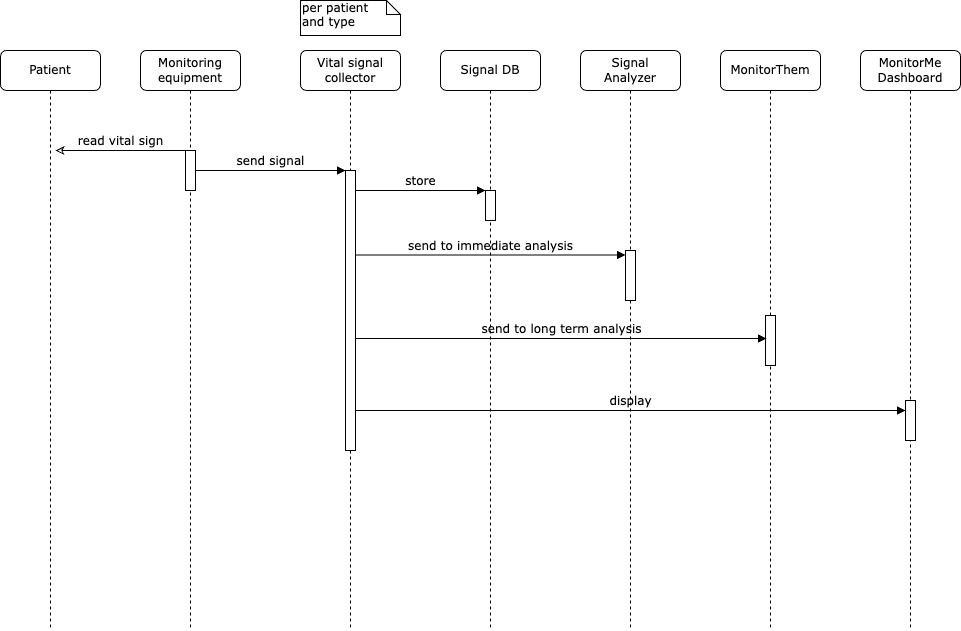

The diagram above was exported from draw.io. Its source (the exported page's mxGraphModel, read from the mxfile embedded in the PNG):
<mxGraphModel dx="954" dy="581" grid="1" gridSize="10" guides="1" tooltips="1" connect="1" arrows="1" fold="1" page="1" pageScale="1" pageWidth="1100" pageHeight="850" background="none" math="0" shadow="0">
  <root>
    <mxCell id="0" />
    <mxCell id="1" parent="0" />
    <mxCell id="7baba1c4bc27f4b0-2" value="Monitoring&lt;br&gt;equipment" style="shape=umlLifeline;perimeter=lifelinePerimeter;whiteSpace=wrap;html=1;container=1;collapsible=0;recursiveResize=0;outlineConnect=0;rounded=1;shadow=0;comic=0;labelBackgroundColor=none;strokeWidth=1;fontFamily=Verdana;fontSize=12;align=center;" parent="1" vertex="1">
      <mxGeometry x="240" y="80" width="100" height="580" as="geometry" />
    </mxCell>
    <mxCell id="7baba1c4bc27f4b0-10" value="" style="html=1;points=[];perimeter=orthogonalPerimeter;rounded=0;shadow=0;comic=0;labelBackgroundColor=none;strokeWidth=1;fontFamily=Verdana;fontSize=12;align=center;" parent="7baba1c4bc27f4b0-2" vertex="1">
      <mxGeometry x="45" y="100" width="10" height="40" as="geometry" />
    </mxCell>
    <mxCell id="7baba1c4bc27f4b0-3" value="Vital signal&lt;br&gt;collector" style="shape=umlLifeline;perimeter=lifelinePerimeter;whiteSpace=wrap;html=1;container=1;collapsible=0;recursiveResize=0;outlineConnect=0;rounded=1;shadow=0;comic=0;labelBackgroundColor=none;strokeWidth=1;fontFamily=Verdana;fontSize=12;align=center;" parent="1" vertex="1">
      <mxGeometry x="400" y="80" width="100" height="580" as="geometry" />
    </mxCell>
    <mxCell id="7baba1c4bc27f4b0-13" value="" style="html=1;points=[];perimeter=orthogonalPerimeter;rounded=0;shadow=0;comic=0;labelBackgroundColor=none;strokeWidth=1;fontFamily=Verdana;fontSize=12;align=center;" parent="7baba1c4bc27f4b0-3" vertex="1">
      <mxGeometry x="45" y="120" width="10" height="280" as="geometry" />
    </mxCell>
    <mxCell id="8C5SrvLcjW7AUqK3iYuI-5" value="send to immediate analysis" style="html=1;verticalAlign=bottom;endArrow=block;labelBackgroundColor=none;fontFamily=Verdana;fontSize=12;edgeStyle=elbowEdgeStyle;elbow=vertical;" edge="1" parent="7baba1c4bc27f4b0-3" target="8C5SrvLcjW7AUqK3iYuI-1">
      <mxGeometry relative="1" as="geometry">
        <mxPoint x="55" y="204.5" as="sourcePoint" />
        <Array as="points">
          <mxPoint x="60" y="204.5" />
        </Array>
        <mxPoint x="320" y="205" as="targetPoint" />
        <mxPoint as="offset" />
      </mxGeometry>
    </mxCell>
    <mxCell id="7baba1c4bc27f4b0-4" value="Signal DB" style="shape=umlLifeline;perimeter=lifelinePerimeter;whiteSpace=wrap;html=1;container=1;collapsible=0;recursiveResize=0;outlineConnect=0;rounded=1;shadow=0;comic=0;labelBackgroundColor=none;strokeWidth=1;fontFamily=Verdana;fontSize=12;align=center;" parent="1" vertex="1">
      <mxGeometry x="540" y="80" width="100" height="580" as="geometry" />
    </mxCell>
    <mxCell id="8C5SrvLcjW7AUqK3iYuI-8" value="display" style="html=1;verticalAlign=bottom;endArrow=block;labelBackgroundColor=none;fontFamily=Verdana;fontSize=12;edgeStyle=elbowEdgeStyle;elbow=vertical;" edge="1" parent="7baba1c4bc27f4b0-4" target="7baba1c4bc27f4b0-25">
      <mxGeometry x="-0.0018" relative="1" as="geometry">
        <mxPoint x="-85" y="360" as="sourcePoint" />
        <Array as="points" />
        <mxPoint x="440" y="360" as="targetPoint" />
        <mxPoint as="offset" />
      </mxGeometry>
    </mxCell>
    <mxCell id="7baba1c4bc27f4b0-5" value="Signal&lt;br&gt;Analyzer" style="shape=umlLifeline;perimeter=lifelinePerimeter;whiteSpace=wrap;html=1;container=1;collapsible=0;recursiveResize=0;outlineConnect=0;rounded=1;shadow=0;comic=0;labelBackgroundColor=none;strokeWidth=1;fontFamily=Verdana;fontSize=12;align=center;" parent="1" vertex="1">
      <mxGeometry x="680" y="80" width="100" height="580" as="geometry" />
    </mxCell>
    <mxCell id="8C5SrvLcjW7AUqK3iYuI-1" value="" style="html=1;points=[];perimeter=orthogonalPerimeter;rounded=0;shadow=0;comic=0;labelBackgroundColor=none;strokeWidth=1;fontFamily=Verdana;fontSize=12;align=center;" vertex="1" parent="7baba1c4bc27f4b0-5">
      <mxGeometry x="45" y="200" width="10" height="50" as="geometry" />
    </mxCell>
    <mxCell id="7baba1c4bc27f4b0-6" value="MonitorThem" style="shape=umlLifeline;perimeter=lifelinePerimeter;whiteSpace=wrap;html=1;container=1;collapsible=0;recursiveResize=0;outlineConnect=0;rounded=1;shadow=0;comic=0;labelBackgroundColor=none;strokeWidth=1;fontFamily=Verdana;fontSize=12;align=center;" parent="1" vertex="1">
      <mxGeometry x="820" y="80" width="100" height="580" as="geometry" />
    </mxCell>
    <mxCell id="8C5SrvLcjW7AUqK3iYuI-6" value="" style="html=1;points=[];perimeter=orthogonalPerimeter;rounded=0;shadow=0;comic=0;labelBackgroundColor=none;strokeWidth=1;fontFamily=Verdana;fontSize=12;align=center;" vertex="1" parent="7baba1c4bc27f4b0-6">
      <mxGeometry x="45" y="265" width="10" height="50" as="geometry" />
    </mxCell>
    <mxCell id="7baba1c4bc27f4b0-7" value="MonitorMe&lt;br&gt;Dashboard" style="shape=umlLifeline;perimeter=lifelinePerimeter;whiteSpace=wrap;html=1;container=1;collapsible=0;recursiveResize=0;outlineConnect=0;rounded=1;shadow=0;comic=0;labelBackgroundColor=none;strokeWidth=1;fontFamily=Verdana;fontSize=12;align=center;" parent="1" vertex="1">
      <mxGeometry x="960" y="80" width="100" height="580" as="geometry" />
    </mxCell>
    <mxCell id="7baba1c4bc27f4b0-8" value="Patient" style="shape=umlLifeline;perimeter=lifelinePerimeter;whiteSpace=wrap;html=1;container=1;collapsible=0;recursiveResize=0;outlineConnect=0;rounded=1;shadow=0;comic=0;labelBackgroundColor=none;strokeWidth=1;fontFamily=Verdana;fontSize=12;align=center;" parent="1" vertex="1">
      <mxGeometry x="100" y="80" width="100" height="580" as="geometry" />
    </mxCell>
    <mxCell id="7baba1c4bc27f4b0-16" value="" style="html=1;points=[];perimeter=orthogonalPerimeter;rounded=0;shadow=0;comic=0;labelBackgroundColor=none;strokeWidth=1;fontFamily=Verdana;fontSize=12;align=center;" parent="1" vertex="1">
      <mxGeometry x="585" y="220" width="10" height="30" as="geometry" />
    </mxCell>
    <mxCell id="7baba1c4bc27f4b0-17" value="store" style="html=1;verticalAlign=bottom;endArrow=block;labelBackgroundColor=none;fontFamily=Verdana;fontSize=12;edgeStyle=elbowEdgeStyle;elbow=vertical;" parent="1" source="7baba1c4bc27f4b0-13" target="7baba1c4bc27f4b0-16" edge="1">
      <mxGeometry relative="1" as="geometry">
        <mxPoint x="510" y="220" as="sourcePoint" />
        <Array as="points">
          <mxPoint x="460" y="220" />
        </Array>
        <mxPoint as="offset" />
      </mxGeometry>
    </mxCell>
    <mxCell id="7baba1c4bc27f4b0-25" value="" style="html=1;points=[];perimeter=orthogonalPerimeter;rounded=0;shadow=0;comic=0;labelBackgroundColor=none;strokeColor=#000000;strokeWidth=1;fillColor=#FFFFFF;fontFamily=Verdana;fontSize=12;fontColor=#000000;align=center;" parent="1" vertex="1">
      <mxGeometry x="1005" y="430" width="10" height="40" as="geometry" />
    </mxCell>
    <mxCell id="7baba1c4bc27f4b0-11" value="read vital sign" style="html=1;verticalAlign=bottom;endArrow=none;entryX=0;entryY=0;labelBackgroundColor=none;fontFamily=Verdana;fontSize=12;edgeStyle=elbowEdgeStyle;elbow=vertical;startArrow=classic;startFill=0;endFill=0;" parent="1" target="7baba1c4bc27f4b0-10" edge="1">
      <mxGeometry relative="1" as="geometry">
        <mxPoint x="155" y="180" as="sourcePoint" />
      </mxGeometry>
    </mxCell>
    <mxCell id="7baba1c4bc27f4b0-14" value="send signal" style="html=1;verticalAlign=bottom;endArrow=block;entryX=0;entryY=0;labelBackgroundColor=none;fontFamily=Verdana;fontSize=12;edgeStyle=elbowEdgeStyle;elbow=vertical;" parent="1" source="7baba1c4bc27f4b0-10" target="7baba1c4bc27f4b0-13" edge="1">
      <mxGeometry relative="1" as="geometry">
        <mxPoint x="370" y="200" as="sourcePoint" />
      </mxGeometry>
    </mxCell>
    <mxCell id="7baba1c4bc27f4b0-42" value="per patient&lt;br&gt;and type" style="shape=note;whiteSpace=wrap;html=1;size=14;verticalAlign=top;align=left;spacingTop=-6;rounded=0;shadow=0;comic=0;labelBackgroundColor=none;strokeWidth=1;fontFamily=Verdana;fontSize=12" parent="1" vertex="1">
      <mxGeometry x="400" y="30" width="100" height="35" as="geometry" />
    </mxCell>
    <mxCell id="8C5SrvLcjW7AUqK3iYuI-7" value="send to long term analysis" style="html=1;verticalAlign=bottom;endArrow=block;labelBackgroundColor=none;fontFamily=Verdana;fontSize=12;edgeStyle=elbowEdgeStyle;elbow=vertical;entryX=0.1;entryY=0.45;entryDx=0;entryDy=0;entryPerimeter=0;" edge="1" parent="1" source="7baba1c4bc27f4b0-13" target="8C5SrvLcjW7AUqK3iYuI-6">
      <mxGeometry relative="1" as="geometry">
        <mxPoint x="500" y="368" as="sourcePoint" />
        <Array as="points" />
        <mxPoint x="860" y="370" as="targetPoint" />
        <mxPoint as="offset" />
      </mxGeometry>
    </mxCell>
  </root>
</mxGraphModel>